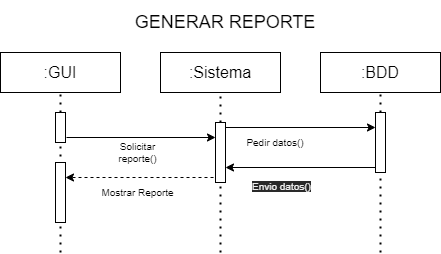

The diagram above was exported from draw.io. Its source (the exported page's mxGraphModel, read from the mxfile embedded in the PNG):
<mxGraphModel dx="744" dy="615" grid="1" gridSize="10" guides="1" tooltips="1" connect="1" arrows="1" fold="1" page="1" pageScale="1" pageWidth="850" pageHeight="1100" math="0" shadow="0">
  <root>
    <mxCell id="0" />
    <mxCell id="1" parent="0" />
    <mxCell id="2" value=":Sistema" style="rounded=0;whiteSpace=wrap;html=1;fontSize=16;" vertex="1" parent="1">
      <mxGeometry x="400" y="200" width="120" height="40" as="geometry" />
    </mxCell>
    <mxCell id="3" value=":BDD" style="rounded=0;whiteSpace=wrap;html=1;fontSize=16;" vertex="1" parent="1">
      <mxGeometry x="560" y="200" width="120" height="40" as="geometry" />
    </mxCell>
    <mxCell id="4" value=":GUI" style="rounded=0;whiteSpace=wrap;html=1;fontSize=16;" vertex="1" parent="1">
      <mxGeometry x="240" y="200" width="120" height="40" as="geometry" />
    </mxCell>
    <mxCell id="5" value="" style="endArrow=none;dashed=1;html=1;dashPattern=1 3;strokeWidth=2;fontSize=16;entryX=0.5;entryY=1;entryDx=0;entryDy=0;" edge="1" parent="1" source="9" target="4">
      <mxGeometry width="50" height="50" relative="1" as="geometry">
        <mxPoint x="300" y="600" as="sourcePoint" />
        <mxPoint x="570" y="290" as="targetPoint" />
      </mxGeometry>
    </mxCell>
    <mxCell id="6" value="" style="endArrow=none;dashed=1;html=1;dashPattern=1 3;strokeWidth=2;fontSize=16;entryX=0.5;entryY=1;entryDx=0;entryDy=0;" edge="1" parent="1" source="13" target="2">
      <mxGeometry width="50" height="50" relative="1" as="geometry">
        <mxPoint x="460" y="600" as="sourcePoint" />
        <mxPoint x="570" y="290" as="targetPoint" />
      </mxGeometry>
    </mxCell>
    <mxCell id="7" value="" style="endArrow=none;dashed=1;html=1;dashPattern=1 3;strokeWidth=2;fontSize=16;entryX=0.5;entryY=1;entryDx=0;entryDy=0;" edge="1" parent="1" source="18" target="3">
      <mxGeometry width="50" height="50" relative="1" as="geometry">
        <mxPoint x="620" y="600" as="sourcePoint" />
        <mxPoint x="570" y="290" as="targetPoint" />
      </mxGeometry>
    </mxCell>
    <mxCell id="8" value="" style="edgeStyle=orthogonalEdgeStyle;rounded=0;orthogonalLoop=1;jettySize=auto;html=1;entryX=0;entryY=0.25;entryDx=0;entryDy=0;fontSize=10;" edge="1" parent="1" target="13">
      <mxGeometry x="-0.4" y="-15" relative="1" as="geometry">
        <mxPoint x="306" y="285" as="sourcePoint" />
        <mxPoint x="456" y="275" as="targetPoint" />
        <mxPoint as="offset" />
        <Array as="points">
          <mxPoint x="306" y="285" />
        </Array>
      </mxGeometry>
    </mxCell>
    <mxCell id="9" value="" style="rounded=0;whiteSpace=wrap;html=1;fontSize=16;" vertex="1" parent="1">
      <mxGeometry x="295" y="260" width="10" height="30" as="geometry" />
    </mxCell>
    <mxCell id="10" value="" style="endArrow=none;dashed=1;html=1;dashPattern=1 3;strokeWidth=2;fontSize=16;entryX=0.5;entryY=1;entryDx=0;entryDy=0;" edge="1" parent="1" target="9">
      <mxGeometry width="50" height="50" relative="1" as="geometry">
        <mxPoint x="300" y="400" as="sourcePoint" />
        <mxPoint x="300" y="240" as="targetPoint" />
      </mxGeometry>
    </mxCell>
    <mxCell id="12" style="edgeStyle=orthogonalEdgeStyle;rounded=0;orthogonalLoop=1;jettySize=auto;html=1;exitX=0;exitY=0.75;exitDx=0;exitDy=0;entryX=1;entryY=0.25;entryDx=0;entryDy=0;endArrow=classic;endFill=1;fontSize=10;dashed=1;" edge="1" parent="1" source="13" target="21">
      <mxGeometry relative="1" as="geometry">
        <Array as="points">
          <mxPoint x="455" y="325" />
        </Array>
      </mxGeometry>
    </mxCell>
    <mxCell id="13" value="" style="rounded=0;whiteSpace=wrap;html=1;fontSize=16;" vertex="1" parent="1">
      <mxGeometry x="455" y="270" width="10" height="60" as="geometry" />
    </mxCell>
    <mxCell id="14" value="" style="endArrow=none;dashed=1;html=1;dashPattern=1 3;strokeWidth=2;fontSize=16;entryX=0.5;entryY=1;entryDx=0;entryDy=0;" edge="1" parent="1" target="13">
      <mxGeometry width="50" height="50" relative="1" as="geometry">
        <mxPoint x="460" y="400" as="sourcePoint" />
        <mxPoint x="460" y="240" as="targetPoint" />
      </mxGeometry>
    </mxCell>
    <mxCell id="15" value="Solicitar reporte()" style="text;html=1;strokeColor=none;fillColor=none;align=center;verticalAlign=middle;whiteSpace=wrap;rounded=0;fontSize=10;" vertex="1" parent="1">
      <mxGeometry x="340" y="290" width="75" height="20" as="geometry" />
    </mxCell>
    <mxCell id="16" style="edgeStyle=orthogonalEdgeStyle;rounded=0;orthogonalLoop=1;jettySize=auto;html=1;exitX=1;exitY=0.25;exitDx=0;exitDy=0;entryX=0;entryY=0.25;entryDx=0;entryDy=0;fontSize=10;" edge="1" parent="1" source="13" target="18">
      <mxGeometry relative="1" as="geometry">
        <Array as="points">
          <mxPoint x="465" y="275" />
        </Array>
      </mxGeometry>
    </mxCell>
    <mxCell id="17" value="Pedir datos()" style="text;html=1;strokeColor=none;fillColor=none;align=center;verticalAlign=middle;whiteSpace=wrap;rounded=0;fontSize=10;" vertex="1" parent="1">
      <mxGeometry x="480" y="280" width="70" height="20" as="geometry" />
    </mxCell>
    <mxCell id="27" style="edgeStyle=orthogonalEdgeStyle;rounded=0;orthogonalLoop=1;jettySize=auto;html=1;exitX=0;exitY=1;exitDx=0;exitDy=0;entryX=1;entryY=0.75;entryDx=0;entryDy=0;" edge="1" parent="1" source="18" target="13">
      <mxGeometry relative="1" as="geometry">
        <Array as="points">
          <mxPoint x="615" y="315" />
        </Array>
      </mxGeometry>
    </mxCell>
    <mxCell id="18" value="" style="rounded=0;whiteSpace=wrap;html=1;fontSize=16;" vertex="1" parent="1">
      <mxGeometry x="615" y="260" width="10" height="60" as="geometry" />
    </mxCell>
    <mxCell id="19" value="" style="endArrow=none;dashed=1;html=1;dashPattern=1 3;strokeWidth=2;fontSize=16;entryX=0.5;entryY=1;entryDx=0;entryDy=0;" edge="1" parent="1" target="18">
      <mxGeometry width="50" height="50" relative="1" as="geometry">
        <mxPoint x="620" y="400" as="sourcePoint" />
        <mxPoint x="620" y="240" as="targetPoint" />
      </mxGeometry>
    </mxCell>
    <mxCell id="21" value="" style="rounded=0;whiteSpace=wrap;html=1;fontSize=16;" vertex="1" parent="1">
      <mxGeometry x="295" y="310" width="10" height="60" as="geometry" />
    </mxCell>
    <mxCell id="22" value="Mostrar Reporte" style="text;html=1;strokeColor=none;fillColor=none;align=center;verticalAlign=middle;whiteSpace=wrap;rounded=0;fontSize=10;" vertex="1" parent="1">
      <mxGeometry x="335" y="330" width="85" height="20" as="geometry" />
    </mxCell>
    <mxCell id="23" value="GENERAR REPORTE" style="text;html=1;strokeColor=none;fillColor=none;align=center;verticalAlign=middle;whiteSpace=wrap;rounded=0;fontSize=18;strokeWidth=4;" vertex="1" parent="1">
      <mxGeometry x="350" y="150" width="230" height="40" as="geometry" />
    </mxCell>
    <mxCell id="28" value="&lt;span style=&quot;color: rgb(240 , 240 , 240) ; font-family: &amp;#34;helvetica&amp;#34; ; font-size: 10px ; font-style: normal ; font-weight: 400 ; letter-spacing: normal ; text-align: center ; text-indent: 0px ; text-transform: none ; word-spacing: 0px ; background-color: rgb(42 , 42 , 42) ; display: inline ; float: none&quot;&gt;Envio datos()&lt;/span&gt;" style="text;whiteSpace=wrap;html=1;" vertex="1" parent="1">
      <mxGeometry x="490" y="320" width="80" height="30" as="geometry" />
    </mxCell>
  </root>
</mxGraphModel>